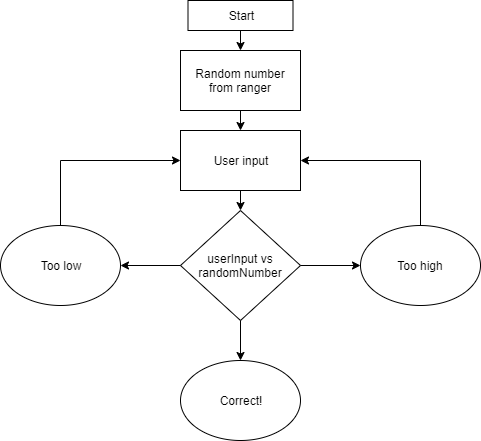

The diagram above was exported from draw.io. Its source (the exported page's mxGraphModel, read from the mxfile embedded in the PNG):
<mxGraphModel dx="1422" dy="713" grid="1" gridSize="10" guides="1" tooltips="1" connect="1" arrows="1" fold="1" page="1" pageScale="1" pageWidth="850" pageHeight="1100" background="#ffffff" math="0" shadow="0">
  <root>
    <mxCell id="0" />
    <mxCell id="1" parent="0" />
    <mxCell id="RDsorBJDx5WWM6ZhC5kR-17" style="edgeStyle=orthogonalEdgeStyle;rounded=0;orthogonalLoop=1;jettySize=auto;html=1;exitX=0.5;exitY=1;exitDx=0;exitDy=0;entryX=0.5;entryY=0;entryDx=0;entryDy=0;" edge="1" parent="1" source="RDsorBJDx5WWM6ZhC5kR-1" target="RDsorBJDx5WWM6ZhC5kR-2">
      <mxGeometry relative="1" as="geometry" />
    </mxCell>
    <mxCell id="RDsorBJDx5WWM6ZhC5kR-1" value="Start" style="rounded=0;whiteSpace=wrap;html=1;" vertex="1" parent="1">
      <mxGeometry x="357.5" y="30" width="105" height="30" as="geometry" />
    </mxCell>
    <mxCell id="RDsorBJDx5WWM6ZhC5kR-16" style="edgeStyle=orthogonalEdgeStyle;rounded=0;orthogonalLoop=1;jettySize=auto;html=1;exitX=0.5;exitY=1;exitDx=0;exitDy=0;entryX=0.5;entryY=0;entryDx=0;entryDy=0;" edge="1" parent="1" source="RDsorBJDx5WWM6ZhC5kR-2" target="RDsorBJDx5WWM6ZhC5kR-3">
      <mxGeometry relative="1" as="geometry" />
    </mxCell>
    <mxCell id="RDsorBJDx5WWM6ZhC5kR-2" value="Random number from ranger" style="rounded=0;whiteSpace=wrap;html=1;" vertex="1" parent="1">
      <mxGeometry x="350" y="80" width="120" height="60" as="geometry" />
    </mxCell>
    <mxCell id="RDsorBJDx5WWM6ZhC5kR-15" style="edgeStyle=orthogonalEdgeStyle;rounded=0;orthogonalLoop=1;jettySize=auto;html=1;exitX=0.5;exitY=1;exitDx=0;exitDy=0;entryX=0.5;entryY=0;entryDx=0;entryDy=0;" edge="1" parent="1" source="RDsorBJDx5WWM6ZhC5kR-3" target="RDsorBJDx5WWM6ZhC5kR-4">
      <mxGeometry relative="1" as="geometry" />
    </mxCell>
    <mxCell id="RDsorBJDx5WWM6ZhC5kR-3" value="User input" style="rounded=0;whiteSpace=wrap;html=1;" vertex="1" parent="1">
      <mxGeometry x="350" y="160" width="120" height="60" as="geometry" />
    </mxCell>
    <mxCell id="RDsorBJDx5WWM6ZhC5kR-4" value="userInput vs randomNumber" style="rhombus;whiteSpace=wrap;html=1;" vertex="1" parent="1">
      <mxGeometry x="350" y="240" width="120" height="110" as="geometry" />
    </mxCell>
    <mxCell id="RDsorBJDx5WWM6ZhC5kR-10" style="edgeStyle=orthogonalEdgeStyle;rounded=0;orthogonalLoop=1;jettySize=auto;html=1;entryX=0;entryY=0.5;entryDx=0;entryDy=0;" edge="1" parent="1" source="RDsorBJDx5WWM6ZhC5kR-5" target="RDsorBJDx5WWM6ZhC5kR-3">
      <mxGeometry relative="1" as="geometry">
        <mxPoint x="230" y="200" as="targetPoint" />
        <Array as="points">
          <mxPoint x="230" y="190" />
        </Array>
      </mxGeometry>
    </mxCell>
    <mxCell id="RDsorBJDx5WWM6ZhC5kR-5" value="Too low" style="ellipse;whiteSpace=wrap;html=1;" vertex="1" parent="1">
      <mxGeometry x="170" y="255" width="120" height="80" as="geometry" />
    </mxCell>
    <mxCell id="RDsorBJDx5WWM6ZhC5kR-13" style="edgeStyle=orthogonalEdgeStyle;rounded=0;orthogonalLoop=1;jettySize=auto;html=1;entryX=1;entryY=0.5;entryDx=0;entryDy=0;" edge="1" parent="1" source="RDsorBJDx5WWM6ZhC5kR-6" target="RDsorBJDx5WWM6ZhC5kR-3">
      <mxGeometry relative="1" as="geometry">
        <Array as="points">
          <mxPoint x="590" y="190" />
        </Array>
      </mxGeometry>
    </mxCell>
    <mxCell id="RDsorBJDx5WWM6ZhC5kR-6" value="Too high" style="ellipse;whiteSpace=wrap;html=1;" vertex="1" parent="1">
      <mxGeometry x="530" y="255" width="120" height="80" as="geometry" />
    </mxCell>
    <mxCell id="RDsorBJDx5WWM6ZhC5kR-7" value="Correct!" style="ellipse;whiteSpace=wrap;html=1;" vertex="1" parent="1">
      <mxGeometry x="350" y="390" width="120" height="80" as="geometry" />
    </mxCell>
    <mxCell id="RDsorBJDx5WWM6ZhC5kR-8" value="" style="endArrow=classic;html=1;exitX=0;exitY=0.5;exitDx=0;exitDy=0;entryX=1;entryY=0.5;entryDx=0;entryDy=0;" edge="1" parent="1" source="RDsorBJDx5WWM6ZhC5kR-4" target="RDsorBJDx5WWM6ZhC5kR-5">
      <mxGeometry width="50" height="50" relative="1" as="geometry">
        <mxPoint x="200" y="520" as="sourcePoint" />
        <mxPoint x="250" y="470" as="targetPoint" />
      </mxGeometry>
    </mxCell>
    <mxCell id="RDsorBJDx5WWM6ZhC5kR-9" value="" style="endArrow=classic;html=1;exitX=1;exitY=0.5;exitDx=0;exitDy=0;entryX=0;entryY=0.5;entryDx=0;entryDy=0;" edge="1" parent="1" source="RDsorBJDx5WWM6ZhC5kR-4" target="RDsorBJDx5WWM6ZhC5kR-6">
      <mxGeometry width="50" height="50" relative="1" as="geometry">
        <mxPoint x="170" y="520" as="sourcePoint" />
        <mxPoint x="220" y="470" as="targetPoint" />
      </mxGeometry>
    </mxCell>
    <mxCell id="RDsorBJDx5WWM6ZhC5kR-14" value="" style="endArrow=classic;html=1;exitX=0.5;exitY=1;exitDx=0;exitDy=0;" edge="1" parent="1" source="RDsorBJDx5WWM6ZhC5kR-4" target="RDsorBJDx5WWM6ZhC5kR-7">
      <mxGeometry width="50" height="50" relative="1" as="geometry">
        <mxPoint x="170" y="520" as="sourcePoint" />
        <mxPoint x="220" y="470" as="targetPoint" />
      </mxGeometry>
    </mxCell>
  </root>
</mxGraphModel>